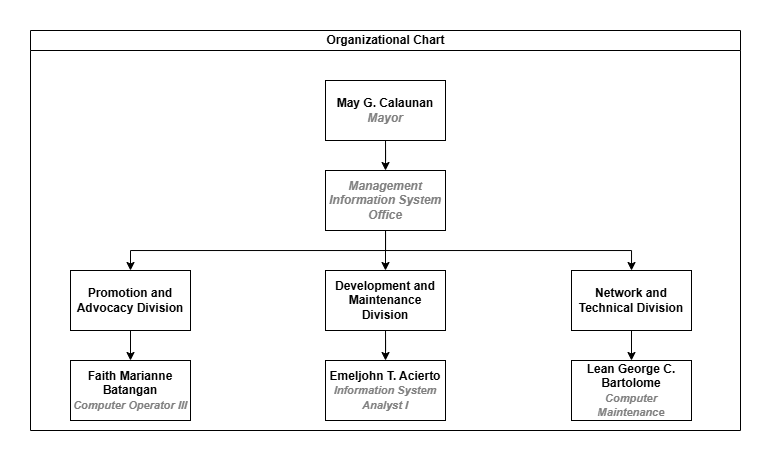

The diagram above was exported from draw.io. Its source (the exported page's mxGraphModel, read from the mxfile embedded in the PNG):
<mxGraphModel dx="1120" dy="521" grid="1" gridSize="10" guides="1" tooltips="1" connect="1" arrows="1" fold="1" page="1" pageScale="1" pageWidth="827" pageHeight="1169" math="0" shadow="0">
  <root>
    <mxCell id="0" />
    <mxCell id="1" parent="0" />
    <mxCell id="dNxyNK7c78bLwvsdeMH5-11" value="Organizational Chart" style="swimlane;html=1;startSize=20;horizontal=1;containerType=tree;glass=0;" parent="1" vertex="1">
      <mxGeometry x="70" y="20" width="710" height="400" as="geometry" />
    </mxCell>
    <mxCell id="0dEoOHawHMd7AOreeHor-1" value="&lt;div&gt;&lt;span style=&quot;background-color: transparent; font-weight: 700;&quot;&gt;&lt;font style=&quot;color: rgb(0, 0, 0);&quot;&gt;May G. Calaunan&lt;/font&gt;&lt;/span&gt;&lt;/div&gt;&lt;div&gt;&lt;i style=&quot;background-color: transparent; font-weight: 700; color: gray;&quot;&gt;Mayor&lt;/i&gt;&lt;/div&gt;" style="rounded=0;whiteSpace=wrap;html=1;align=center;" vertex="1" parent="dNxyNK7c78bLwvsdeMH5-11">
      <mxGeometry x="295" y="50" width="120" height="60" as="geometry" />
    </mxCell>
    <mxCell id="0dEoOHawHMd7AOreeHor-2" value="" style="edgeStyle=orthogonalEdgeStyle;rounded=0;orthogonalLoop=1;jettySize=auto;html=1;" edge="1" source="0dEoOHawHMd7AOreeHor-1" target="0dEoOHawHMd7AOreeHor-3" parent="dNxyNK7c78bLwvsdeMH5-11">
      <mxGeometry relative="1" as="geometry" />
    </mxCell>
    <mxCell id="0dEoOHawHMd7AOreeHor-3" value="&lt;div style=&quot;&quot;&gt;&lt;i style=&quot;font-weight: 700; color: gray;&quot;&gt;Management Information System Office&lt;/i&gt;&lt;/div&gt;" style="rounded=0;whiteSpace=wrap;html=1;align=center;" vertex="1" parent="dNxyNK7c78bLwvsdeMH5-11">
      <mxGeometry x="295" y="140" width="120" height="60" as="geometry" />
    </mxCell>
    <mxCell id="0dEoOHawHMd7AOreeHor-4" value="" style="edgeStyle=orthogonalEdgeStyle;rounded=0;orthogonalLoop=1;jettySize=auto;html=1;" edge="1" target="0dEoOHawHMd7AOreeHor-5" source="0dEoOHawHMd7AOreeHor-3" parent="dNxyNK7c78bLwvsdeMH5-11">
      <mxGeometry relative="1" as="geometry">
        <mxPoint x="435" y="140" as="sourcePoint" />
        <Array as="points">
          <mxPoint x="355" y="220" />
          <mxPoint x="100" y="220" />
        </Array>
      </mxGeometry>
    </mxCell>
    <mxCell id="0dEoOHawHMd7AOreeHor-5" value="&lt;div style=&quot;&quot;&gt;&lt;span style=&quot;background-color: transparent;&quot;&gt;&lt;font style=&quot;color: rgb(0, 0, 0);&quot;&gt;&lt;b style=&quot;&quot;&gt;Promotion and Advocacy Division&lt;/b&gt;&lt;/font&gt;&lt;/span&gt;&lt;/div&gt;" style="rounded=0;whiteSpace=wrap;html=1;align=center;" vertex="1" parent="dNxyNK7c78bLwvsdeMH5-11">
      <mxGeometry x="40" y="240" width="120" height="60" as="geometry" />
    </mxCell>
    <mxCell id="0dEoOHawHMd7AOreeHor-6" value="" style="edgeStyle=orthogonalEdgeStyle;rounded=0;orthogonalLoop=1;jettySize=auto;html=1;" edge="1" target="0dEoOHawHMd7AOreeHor-7" source="0dEoOHawHMd7AOreeHor-3" parent="dNxyNK7c78bLwvsdeMH5-11">
      <mxGeometry relative="1" as="geometry">
        <mxPoint x="414" y="110" as="sourcePoint" />
      </mxGeometry>
    </mxCell>
    <mxCell id="0dEoOHawHMd7AOreeHor-7" value="&lt;div style=&quot;&quot;&gt;&lt;b&gt;Development and Maintenance Division&lt;/b&gt;&lt;/div&gt;" style="rounded=0;whiteSpace=wrap;html=1;align=center;" vertex="1" parent="dNxyNK7c78bLwvsdeMH5-11">
      <mxGeometry x="295" y="240" width="120" height="60" as="geometry" />
    </mxCell>
    <mxCell id="0dEoOHawHMd7AOreeHor-8" value="" style="edgeStyle=orthogonalEdgeStyle;rounded=0;orthogonalLoop=1;jettySize=auto;html=1;" edge="1" target="0dEoOHawHMd7AOreeHor-9" source="0dEoOHawHMd7AOreeHor-3" parent="dNxyNK7c78bLwvsdeMH5-11">
      <mxGeometry relative="1" as="geometry">
        <mxPoint x="414" y="110" as="sourcePoint" />
        <Array as="points">
          <mxPoint x="355" y="220" />
          <mxPoint x="601" y="220" />
        </Array>
      </mxGeometry>
    </mxCell>
    <mxCell id="0dEoOHawHMd7AOreeHor-9" value="&lt;div style=&quot;&quot;&gt;&lt;b&gt;Network and Technical Division&lt;/b&gt;&lt;/div&gt;" style="rounded=0;whiteSpace=wrap;html=1;align=center;" vertex="1" parent="dNxyNK7c78bLwvsdeMH5-11">
      <mxGeometry x="540.9999999999998" y="240" width="120" height="60" as="geometry" />
    </mxCell>
    <mxCell id="0dEoOHawHMd7AOreeHor-15" value="&lt;div style=&quot;&quot;&gt;&lt;span style=&quot;background-color: transparent;&quot;&gt;&lt;font style=&quot;color: rgb(0, 0, 0);&quot;&gt;&lt;b style=&quot;&quot;&gt;Faith Marianne Batangan&lt;/b&gt;&lt;/font&gt;&lt;/span&gt;&lt;/div&gt;&lt;div style=&quot;&quot;&gt;&lt;i style=&quot;background-color: transparent; text-align: left; font-weight: 700; color: gray;&quot;&gt;&lt;font style=&quot;font-size: 11px;&quot;&gt;Computer Operator III&lt;/font&gt;&lt;/i&gt;&lt;/div&gt;" style="rounded=0;whiteSpace=wrap;html=1;align=center;" vertex="1" parent="dNxyNK7c78bLwvsdeMH5-11">
      <mxGeometry x="40" y="330" width="120" height="60" as="geometry" />
    </mxCell>
    <mxCell id="0dEoOHawHMd7AOreeHor-26" value="" style="edgeStyle=orthogonalEdgeStyle;rounded=0;orthogonalLoop=1;jettySize=auto;html=1;" edge="1" target="0dEoOHawHMd7AOreeHor-27" source="0dEoOHawHMd7AOreeHor-7" parent="dNxyNK7c78bLwvsdeMH5-11">
      <mxGeometry relative="1" as="geometry">
        <mxPoint x="425" y="220" as="sourcePoint" />
      </mxGeometry>
    </mxCell>
    <mxCell id="0dEoOHawHMd7AOreeHor-27" value="&lt;div style=&quot;&quot;&gt;&lt;b&gt;Emeljohn T. Acierto&lt;/b&gt;&lt;/div&gt;&lt;div style=&quot;&quot;&gt;&lt;i style=&quot;background-color: transparent; font-weight: 700; color: gray;&quot;&gt;&lt;font style=&quot;font-size: 11px;&quot;&gt;Information System Analyst I&lt;/font&gt;&lt;/i&gt;&lt;/div&gt;" style="rounded=0;whiteSpace=wrap;html=1;align=center;" vertex="1" parent="dNxyNK7c78bLwvsdeMH5-11">
      <mxGeometry x="295" y="330" width="120" height="60" as="geometry" />
    </mxCell>
    <mxCell id="0dEoOHawHMd7AOreeHor-30" value="" style="endArrow=classic;html=1;rounded=0;exitX=0.5;exitY=1;exitDx=0;exitDy=0;entryX=0.5;entryY=0;entryDx=0;entryDy=0;" edge="1" parent="dNxyNK7c78bLwvsdeMH5-11" source="0dEoOHawHMd7AOreeHor-5" target="0dEoOHawHMd7AOreeHor-15">
      <mxGeometry width="50" height="50" relative="1" as="geometry">
        <mxPoint x="250" y="290" as="sourcePoint" />
        <mxPoint x="300" y="240" as="targetPoint" />
      </mxGeometry>
    </mxCell>
    <mxCell id="0dEoOHawHMd7AOreeHor-32" value="&lt;b&gt;Lean George C. Bartolome&lt;/b&gt;&lt;div&gt;&lt;i style=&quot;background-color: transparent; text-align: left; font-weight: 700; color: gray;&quot;&gt;&lt;font style=&quot;font-size: 11px;&quot;&gt;Computer Maintenance&lt;/font&gt;&lt;/i&gt;&lt;/div&gt;" style="rounded=0;whiteSpace=wrap;html=1;" vertex="1" parent="dNxyNK7c78bLwvsdeMH5-11">
      <mxGeometry x="541" y="330" width="120" height="60" as="geometry" />
    </mxCell>
    <mxCell id="0dEoOHawHMd7AOreeHor-31" value="" style="endArrow=classic;html=1;rounded=0;exitX=0.5;exitY=1;exitDx=0;exitDy=0;" edge="1" parent="dNxyNK7c78bLwvsdeMH5-11" source="0dEoOHawHMd7AOreeHor-9" target="0dEoOHawHMd7AOreeHor-32">
      <mxGeometry width="50" height="50" relative="1" as="geometry">
        <mxPoint x="250" y="290" as="sourcePoint" />
        <mxPoint x="300" y="240" as="targetPoint" />
      </mxGeometry>
    </mxCell>
  </root>
</mxGraphModel>